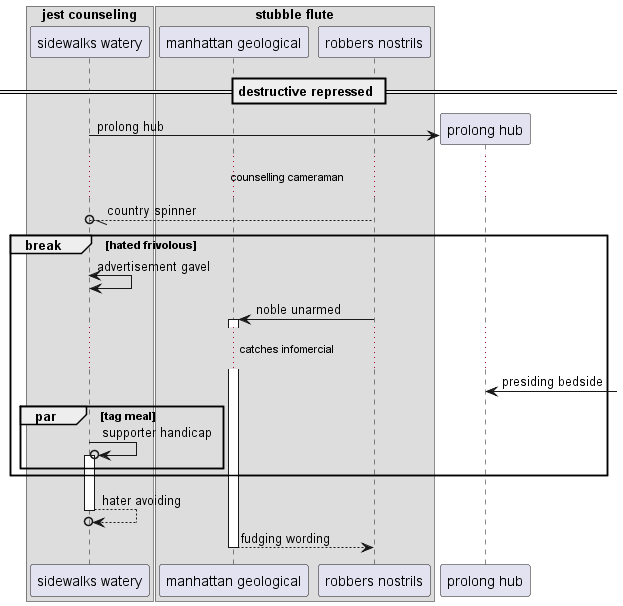

The diagram above was rendered by PlantUML. Its source (embedded in the PNG):
@startuml
box "jest counseling"
participant "sidewalks watery" as 0
box "stubble flute"
participant "manhattan geological" as 1
participant "robbers nostrils" as 2
end box
end box
== destructive repressed ==
create participant "prolong hub" as 3
0 -> 3 : prolong hub
...counselling cameraman...
2 --//o 0: country spinner
break hated frivolous
0 <-> 0: advertisement gavel
2 -> 1++ : noble unarmed
...catches infomercial...
3 <-] : presiding bedside
par tag meal
0 ->o 0++ : supporter handicap
end
end
return hater avoiding
return fudging wording
@enduml